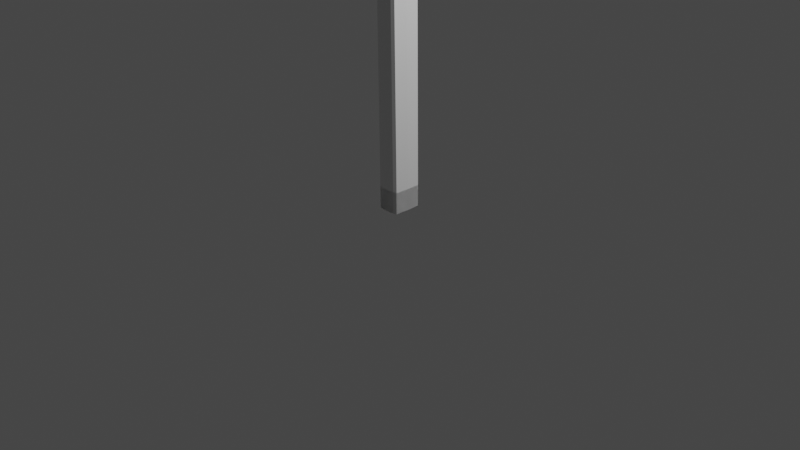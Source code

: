 # Source: shovel.blend  (saved by Blender 2.90.8; exported with 4.5.12 LTS)
import bpy
from mathutils import Matrix  # noqa: F401  (used for matrix-valued properties, if any)

bpy.ops.wm.read_factory_settings(use_empty=True)
scene = bpy.context.scene
scene.name = 'Scene'

# ---- collections
col_collection = bpy.data.collections.new('Collection'); scene.collection.children.link(col_collection)

# ---- materials (node trees are filled in below, after node groups)
mat_material = bpy.data.materials.new('Material')
mat_material.alpha_threshold = 0.0
mat_material.use_transparent_shadow = False
mat_material.line_color = (0.0, 0.0, 0.0, 1.0)

# ---- material node trees
mat_material.use_nodes = True; mat_material.node_tree.nodes.clear()
_N = mat_material.node_tree.nodes; _L = mat_material.node_tree.links
n0 = _N.new('ShaderNodeOutputMaterial'); n0.name = 'Material Output'; n0.location = (300, 300)
n1 = _N.new('ShaderNodeBsdfPrincipled'); n1.name = 'Principled BSDF'; n1.location = (10, 300)
n1.distribution = 'GGX'
n1.subsurface_method = 'BURLEY'
n1.inputs[2].default_value = 0.4
n1.inputs[3].default_value = 1.45
n1.inputs[27].default_value = (0.0, 0.0, 0.0, 1.0)
n1.inputs[28].default_value = 1.0
_L.new(n1.outputs[0], n0.inputs[0])
n0.is_active_output = True

# ---- world
world_world = bpy.data.worlds.new('World'); scene.world = world_world
world_world.use_nodes = True; world_world.node_tree.nodes.clear()
_N = world_world.node_tree.nodes; _L = world_world.node_tree.links
n0 = _N.new('ShaderNodeOutputWorld'); n0.name = 'World Output'; n0.location = (300, 300)
n1 = _N.new('ShaderNodeBackground'); n1.name = 'Background'; n1.location = (10, 300)
n1.inputs[0].default_value = (0.05088, 0.05088, 0.05088, 1.0)
_L.new(n1.outputs[0], n0.inputs[0])
n0.is_active_output = True
world_world.color = (0.05088, 0.05088, 0.05088)
world_world.use_sun_shadow = False
world_world.sun_shadow_jitter_overblur = 0.0

# ---- cameras
cam_camera = bpy.data.cameras.new('Camera')
cam_camera.clip_end = 100.0
cam_camera.ortho_scale = 7.314

# ---- lights
light_light = bpy.data.lights.new('Light', 'POINT')
light_light.transmission_factor = 0.0
light_light.energy = 1000.0
light_light.shadow_soft_size = 0.1
light_light.shadow_maximum_resolution = 0.006
light_light.use_absolute_resolution = True

# ---- meshes
me_cube = bpy.data.meshes.new('Cube')
me_cube.from_pydata([(0.03991, -0.1608, 3.617), (0.1258, 0.0, 0.1409), (-0.1362, -0.1603, 3.617), (0.0009694, -0.1646, 0.1409), (-0.1239, 0.0, 0.1409), (-0.0805, -0.1596, 0.3701), (0.08244, -0.1596, 0.3701), (-0.0492, -0.1661, 3.617), (0.09153, 0.0, 3.617), (0.08244, -0.1596, 0.3701), (-0.1825, 0.0, 3.617), (-0.0805, -0.1596, 0.1409), (0.1258, 0.0, 0.3701), (0.08244, -0.1596, 0.1409), (-0.1239, 0.0, 0.3701), (0.0009694, -0.1646, 0.3701), (-0.1165, -0.1463, 0.1409), (0.08121, -0.146, 3.617), (-0.1755, -0.1457, 3.617), (-0.0805, -0.1596, 0.3701), (0.1184, -0.1463, 0.3701), (-0.1239, 0.0, 0.1409), (-0.1165, -0.1463, 0.3701), (-0.1214, -0.1596, 3.57), (0.03828, -0.1596, 3.57), (0.08328, 0.0, 3.57), (-0.1627, 0.0, 3.57), (-0.04264, -0.1646, 3.57), (-0.1567, -0.1463, 3.57), (0.07521, -0.1463, 3.57), (-0.004214, -0.1509, 4.144), (-0.1486, -0.1461, 4.167), (-0.08998, -0.1533, 4.16), (0.04575, 0.0, 4.135), (-0.227, 0.0, 4.164), (0.03415, -0.139, 4.135), (-0.2142, -0.1283, 4.166), (-0.008114, -0.174, 4.279), (-0.1724, 0.0, 5.008), (-0.1906, -0.1408, 5.007), (-0.2456, -0.803, 4.174), (-0.175, -0.8178, 5.541), (-0.3831, 0.0, 6.086), (-0.2769, -0.473, 5.839), (-0.1724, 0.0, 5.008), (-0.1906, -0.1408, 5.007), (-0.1724, 0.0, 5.008), (-0.1906, -0.1408, 5.007), (-0.195, -0.803, 4.174), (-0.1214, -0.1596, 3.57), (-0.1362, -0.1603, 3.617), (-0.0492, -0.1661, 3.617), (0.08121, -0.146, 3.617), (0.03991, -0.1608, 3.617), (-0.1755, -0.1457, 3.617), (-0.1825, 0.0, 3.617), (0.09153, 0.0, 3.617), (0.03828, -0.1596, 3.57), (0.08328, 0.0, 3.57), (-0.1627, 0.0, 3.57), (-0.04264, -0.1646, 3.57), (-0.1567, -0.1463, 3.57), (0.07521, -0.1463, 3.57), (-0.1239, 0.0, 0.1409), (-0.0805, -0.1596, 0.3701), (-0.1239, 0.0, 0.1409), (-0.0805, -0.1596, 0.3701), (0.08244, -0.1596, 0.3701), (0.08244, -0.1596, 0.3701), (0.0009694, -0.1646, 0.1409), (0.1258, 0.0, 0.3701), (0.08244, -0.1596, 0.3701), (0.0009694, -0.1646, 0.3701), (-0.1165, -0.1463, 0.1409), (0.0009694, -0.1646, 0.3701), (0.1184, -0.1463, 0.3701), (0.1184, -0.1463, 0.1409), (-0.1165, -0.1463, 0.3701), (0.1258, 0.0, 0.3701), (0.0009694, 0.0, 0.1409), (0.0009694, -0.1646, 0.3701), (-0.1165, -0.1463, 0.1409), (0.1184, -0.1463, 0.1409), (0.1184, -0.1463, 0.3701), (0.0009694, -0.1463, 0.1409), (-0.1165, -0.1463, 0.3701), (0.1258, 0.0, 0.3701), (0.08244, -0.1596, 0.1409), (0.0009694, -0.1646, 0.3701), (-0.1165, -0.1463, 0.1409), (-0.1165, -0.1463, 0.1409), (0.1184, -0.1463, 0.3701), (-0.1239, 0.0, 0.1409), (-0.1165, -0.1463, 0.3701), (-0.1239, 0.0, 0.1409), (-0.0805, -0.1596, 0.3701), (0.08244, -0.1596, 0.3701), (0.1258, 0.0, 0.3701), (0.0009694, -0.1646, 0.3701), (-0.1165, -0.1463, 0.1409), (0.1184, -0.1463, 0.3701), (-0.1165, -0.1463, 0.3701), (-0.0805, -0.1596, 0.3701), (0.1258, 0.0, 0.1409), (0.0009694, 0.0, 0.1409), (0.0009694, -0.1463, 0.1409), (-0.0805, -0.1596, 0.1409), (0.1184, -0.1463, 0.3701), (0.1258, 0.0, 0.3701), (-0.1165, -0.1463, 0.3701)], [], [(7, 2, 50, 51), (82, 13, 9, 83), (27, 24, 57, 60), (84, 3, 13, 82), (16, 4, 65, 73), (16, 22, 14, 4), (18, 10, 55, 54), (15, 5, 66, 72), (5, 22, 77, 66), (28, 23, 49, 61), (29, 25, 58, 62), (22, 16, 73, 77), (12, 20, 75, 70), (20, 6, 67, 75), (0, 7, 51, 53), (6, 15, 72, 67), (12, 25, 29, 20), (5, 23, 28, 22), (6, 24, 27, 15), (22, 28, 26, 14), (20, 29, 24, 6), (15, 27, 23, 5), (18, 2, 31, 36), (2, 7, 32, 31), (10, 18, 36, 34), (7, 0, 30, 32), (17, 8, 33, 35), (0, 17, 35, 30), (35, 33, 38, 39), (30, 35, 39, 37), (40, 36, 43, 41), (34, 42, 43, 36), (36, 31, 40), (30, 37, 32), (39, 32, 37), (39, 38, 44, 45), (45, 44, 46, 47), (46, 42, 47), (47, 32, 31, 36), (32, 40, 31), (41, 48, 40), (40, 32, 48), (60, 51, 50, 49), (62, 52, 53, 57), (61, 54, 55, 59), (57, 53, 51, 60), (49, 50, 54, 61), (58, 56, 52, 62), (26, 28, 61, 59), (8, 17, 52, 56), (17, 0, 53, 52), (24, 29, 62, 57), (2, 18, 54, 50), (23, 27, 60, 49), (103, 108, 107, 76), (104, 103, 76, 105), (89, 63, 94, 99), (86, 91, 100, 97), (91, 71, 96, 100), (88, 64, 95, 98), (93, 89, 99, 101), (71, 88, 98, 96), (64, 93, 101, 95), (81, 11, 3, 84), (3, 11, 19, 80), (13, 3, 80, 9), (11, 81, 85, 19), (21, 81, 84, 79), (1, 82, 83, 78), (79, 84, 82, 1), (83, 9, 71, 91), (9, 80, 88, 71), (85, 81, 89, 93), (78, 83, 91, 86), (81, 21, 63, 89), (80, 19, 64, 88), (19, 85, 93, 64), (100, 96, 68, 107), (96, 98, 74, 68), (97, 100, 107, 108), (101, 99, 90, 109), (95, 101, 109, 102), (99, 94, 92, 90), (98, 95, 102, 74), (92, 104, 105, 90), (106, 102, 109, 90), (87, 68, 74, 69), (69, 74, 102, 106), (90, 105, 69, 106), (105, 76, 87, 69), (76, 107, 68, 87)])
_uv = me_cube.uv_layers.new(name='UVMap')
_uv.uv.foreach_set('vector', [0.625, 0.875, 0.625, 1.0, 0.625, 1.0, 0.625, 0.875, 0.375, 0.6875, 0.375, 0.75, 0.5, 0.75, 0.5, 0.6875, 0.622, 0.875, 0.622, 0.75, 0.622, 0.75, 0.622, 0.875, 0.25, 0.6875, 0.25, 0.75, 0.375, 0.75, 0.375, 0.6875, 0.375, 0.0625, 0.375, 0.125, 0.375, 0.125, 0.375, 0.0625, 0.375, 0.0625, 0.5, 0.0625, 0.5, 0.125, 0.375, 0.125, 0.625, 0.0625, 0.625, 0.125, 0.625, 0.125, 0.625, 0.0625, 0.5, 0.875, 0.5, 1.0, 0.5, 1.0, 0.5, 0.875, 0.5, 0.0, 0.5, 0.0625, 0.5, 0.0625, 0.5, 0.0, 0.622, 0.0625, 0.622, 0.0, 0.622, 0.0, 0.622, 0.0625, 0.622, 0.6875, 0.622, 0.625, 0.622, 0.625, 0.622, 0.6875, 0.5, 0.0625, 0.375, 0.0625, 0.375, 0.0625, 0.5, 0.0625, 0.5, 0.625, 0.5, 0.6875, 0.5, 0.6875, 0.5, 0.625, 0.5, 0.6875, 0.5, 0.75, 0.5, 0.75, 0.5, 0.6875, 0.625, 0.75, 0.625, 0.875, 0.625, 0.875, 0.625, 0.75, 0.5, 0.75, 0.5, 0.875, 0.5, 0.875, 0.5, 0.75, 0.5, 0.625, 0.622, 0.625, 0.622, 0.6875, 0.5, 0.6875, 0.5, 0.0, 0.622, 0.0, 0.622, 0.0625, 0.5, 0.0625, 0.5, 0.75, 0.622, 0.75, 0.622, 0.875, 0.5, 0.875, 0.5, 0.0625, 0.622, 0.0625, 0.622, 0.125, 0.5, 0.125, 0.5, 0.6875, 0.622, 0.6875, 0.622, 0.75, 0.5, 0.75, 0.5, 0.875, 0.622, 0.875, 0.622, 1.0, 0.5, 1.0, 0.625, 0.0625, 0.625, 0.0, 0.625, 0.0, 0.625, 0.0625, 0.625, 1.0, 0.625, 0.875, 0.625, 0.875, 0.625, 1.0, 0.625, 0.125, 0.625, 0.0625, 0.625, 0.0625, 0.625, 0.125, 0.625, 0.875, 0.625, 0.75, 0.625, 0.75, 0.625, 0.875, 0.625, 0.6875, 0.625, 0.625, 0.625, 0.625, 0.625, 0.6875, 0.625, 0.75, 0.625, 0.6875, 0.625, 0.6875, 0.625, 0.75, 0.625, 0.6875, 0.625, 0.625, 0.625, 0.625, 0.625, 0.6875, 0.625, 0.75, 0.625, 0.6875, 0.625, 0.6875, 0.625, 0.75, 0.0, 0.0, 0.0, 0.0, 0.0, 0.0, 0.0, 0.0, 0.625, 0.125, 0.0, 0.0, 0.0, 0.0, 0.625, 0.0625, 0.0, 0.0, 0.625, 0.0, 0.0, 0.0, 0.625, 0.75, 0.625, 0.75, 0.0, 0.0, 0.625, 0.6875, 0.0, 0.0, 0.625, 0.75, 0.625, 0.6875, 0.625, 0.625, 0.625, 0.625, 0.625, 0.6875, 0.625, 0.6875, 0.625, 0.625, 0.625, 0.625, 0.625, 0.6875, 0.625, 0.625, 0.0, 0.0, 0.625, 0.6875, 0.0, 0.0, 0.0, 0.0, 0.0, 0.0, 0.0, 0.0, 0.0, 0.0, 0.0, 0.0, 0.0, 0.0, 0.0, 0.0, 0.0, 0.0, 0.0, 0.0, 0.0, 0.0, 0.0, 0.0, 0.0, 0.0, 0.622, 0.875, 0.625, 0.875, 0.625, 1.0, 0.622, 1.0, 0.622, 0.6875, 0.625, 0.6875, 0.625, 0.75, 0.622, 0.75, 0.622, 0.0625, 0.625, 0.0625, 0.625, 0.125, 0.622, 0.125, 0.622, 0.75, 0.625, 0.75, 0.625, 0.875, 0.622, 0.875, 0.622, 0.0, 0.625, 0.0, 0.625, 0.0625, 0.622, 0.0625, 0.622, 0.625, 0.625, 0.625, 0.625, 0.6875, 0.622, 0.6875, 0.622, 0.125, 0.622, 0.0625, 0.622, 0.0625, 0.622, 0.125, 0.625, 0.625, 0.625, 0.6875, 0.625, 0.6875, 0.625, 0.625, 0.625, 0.6875, 0.625, 0.75, 0.625, 0.75, 0.625, 0.6875, 0.622, 0.75, 0.622, 0.6875, 0.622, 0.6875, 0.622, 0.75, 0.625, 0.0, 0.625, 0.0625, 0.625, 0.0625, 0.625, 0.0, 0.622, 1.0, 0.622, 0.875, 0.622, 0.875, 0.622, 1.0, 0.375, 0.625, 0.5, 0.625, 0.5, 0.6875, 0.375, 0.6875, 0.25, 0.625, 0.375, 0.625, 0.375, 0.6875, 0.25, 0.6875, 0.125, 0.6875, 0.125, 0.625, 0.125, 0.625, 0.125, 0.6875, 0.5, 0.625, 0.5, 0.6875, 0.5, 0.6875, 0.5, 0.625, 0.5, 0.6875, 0.5, 0.75, 0.5, 0.75, 0.5, 0.6875, 0.5, 0.875, 0.5, 1.0, 0.5, 1.0, 0.5, 0.875, 0.5, 0.0625, 0.375, 0.0625, 0.375, 0.0625, 0.5, 0.0625, 0.5, 0.75, 0.5, 0.875, 0.5, 0.875, 0.5, 0.75, 0.5, 0.0, 0.5, 0.0625, 0.5, 0.0625, 0.5, 0.0, 0.125, 0.6875, 0.125, 0.75, 0.25, 0.75, 0.25, 0.6875, 0.375, 0.875, 0.375, 1.0, 0.5, 1.0, 0.5, 0.875, 0.375, 0.75, 0.375, 0.875, 0.5, 0.875, 0.5, 0.75, 0.375, 0.0, 0.375, 0.0625, 0.5, 0.0625, 0.5, 0.0, 0.125, 0.625, 0.125, 0.6875, 0.25, 0.6875, 0.25, 0.625, 0.375, 0.625, 0.375, 0.6875, 0.5, 0.6875, 0.5, 0.625, 0.25, 0.625, 0.25, 0.6875, 0.375, 0.6875, 0.375, 0.625, 0.5, 0.6875, 0.5, 0.75, 0.5, 0.75, 0.5, 0.6875, 0.5, 0.75, 0.5, 0.875, 0.5, 0.875, 0.5, 0.75, 0.5, 0.0625, 0.375, 0.0625, 0.375, 0.0625, 0.5, 0.0625, 0.5, 0.625, 0.5, 0.6875, 0.5, 0.6875, 0.5, 0.625, 0.125, 0.6875, 0.125, 0.625, 0.125, 0.625, 0.125, 0.6875, 0.5, 0.875, 0.5, 1.0, 0.5, 1.0, 0.5, 0.875, 0.5, 0.0, 0.5, 0.0625, 0.5, 0.0625, 0.5, 0.0, 0.5, 0.6875, 0.5, 0.75, 0.5, 0.75, 0.5, 0.6875, 0.5, 0.75, 0.5, 0.875, 0.5, 0.875, 0.5, 0.75, 0.5, 0.625, 0.5, 0.6875, 0.5, 0.6875, 0.5, 0.625, 0.5, 0.0625, 0.375, 0.0625, 0.375, 0.0625, 0.5, 0.0625, 0.5, 0.0, 0.5, 0.0625, 0.5, 0.0625, 0.5, 0.0, 0.125, 0.6875, 0.125, 0.625, 0.125, 0.625, 0.125, 0.6875, 0.5, 0.875, 0.5, 1.0, 0.5, 1.0, 0.5, 0.875, 0.125, 0.625, 0.25, 0.625, 0.25, 0.6875, 0.125, 0.6875, 0.375, 0.0, 0.5, 0.0, 0.5, 0.0625, 0.375, 0.0625, 0.375, 0.75, 0.5, 0.75, 0.5, 0.875, 0.375, 0.875, 0.375, 0.875, 0.5, 0.875, 0.5, 1.0, 0.375, 1.0, 0.125, 0.6875, 0.25, 0.6875, 0.25, 0.75, 0.125, 0.75, 0.25, 0.6875, 0.375, 0.6875, 0.375, 0.75, 0.25, 0.75, 0.375, 0.6875, 0.5, 0.6875, 0.5, 0.75, 0.375, 0.75])
me_cube.materials.append(mat_material)
me_cube.use_remesh_preserve_volume = False
me_cube.use_remesh_preserve_attributes = False
me_cube.use_mirror_vertex_groups = False
me_cube.update()

# ---- objects
ob_cube = bpy.data.objects.new('Cube', me_cube)
ob_light = bpy.data.objects.new('Light', light_light)
ob_camera = bpy.data.objects.new('Camera', cam_camera)

# ---- transforms, parenting, visibility, modifiers, constraints
ob_cube.location = (0.0, 0.0, 0.0)
ob_cube.lock_rotations_4d = False
ob_cube.empty_display_type = 'ARROWS'
ob_cube.lineart.crease_threshold = 0.0
_m = ob_cube.modifiers.new('Mirror', 'MIRROR')
_m.use_axis = (False, True, False)
_m.use_clip = True
ob_light.location = (4.076, 1.005, 5.904)
ob_light.rotation_euler = (0.6503, 0.05522, 1.866)
ob_light.lock_rotations_4d = False
ob_light.empty_display_type = 'ARROWS'
ob_light.color = (0.0, 0.0, 0.0, 0.0)
ob_light.lineart.crease_threshold = 0.0
ob_camera.location = (7.359, -6.926, 4.958)
ob_camera.rotation_euler = (1.109, 0.0, 0.8149)
ob_camera.lock_rotations_4d = False
ob_camera.empty_display_type = 'ARROWS'
ob_camera.color = (0.0, 0.0, 0.0, 0.0)
ob_camera.display_type = 'WIRE'
ob_camera.lineart.crease_threshold = 0.0

# ---- collection membership
col_collection.objects.link(ob_cube)
col_collection.objects.link(ob_light)
col_collection.objects.link(ob_camera)

# ---- scene / render settings (as saved in the file)
scene.camera = ob_camera
scene.frame_start = 1; scene.frame_end = 250; scene.frame_set(1)
scene.render.engine = 'BLENDER_EEVEE_NEXT'
scene.cycles.use_denoising = False
scene.cycles.samples = 128
scene.cycles.sampling_pattern = 'TABULATED_SOBOL'
scene.cycles.use_adaptive_sampling = False
scene.cycles.use_light_tree = False
scene.view_settings.view_transform = 'Filmic'
bpy.context.view_layer.update()
